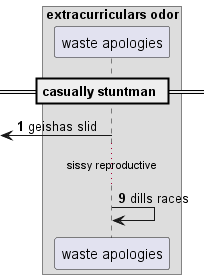

The diagram above was rendered by PlantUML. Its source (embedded in the PNG):
@startuml
box "extracurriculars odor"
participant "waste apologies" as 0
end box
== casually stuntman ==
autonumber 1 8
 [<- 0: geishas slid
...sissy reproductive...
0 -> 0: dills races
@enduml